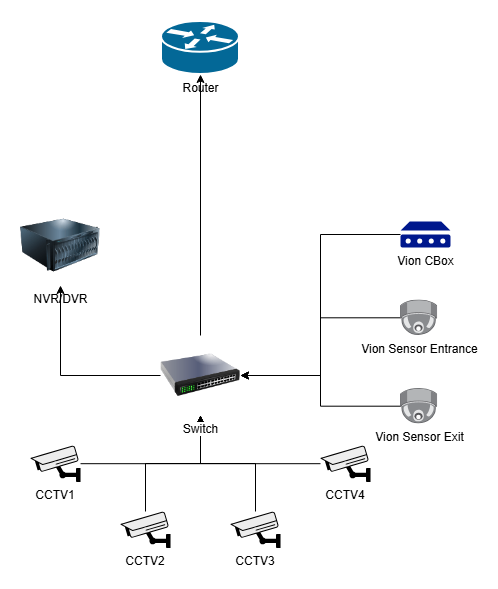

The diagram above was exported from draw.io. Its source (the exported page's mxGraphModel, read from the mxfile embedded in the PNG):
<mxGraphModel dx="1426" dy="743" grid="1" gridSize="10" guides="1" tooltips="1" connect="1" arrows="1" fold="1" page="1" pageScale="1" pageWidth="1169" pageHeight="827" math="0" shadow="0">
  <root>
    <mxCell id="0" />
    <mxCell id="1" parent="0" />
    <mxCell id="2" style="edgeStyle=orthogonalEdgeStyle;rounded=0;orthogonalLoop=1;jettySize=auto;html=1;" edge="1" source="3" target="13" parent="1">
      <mxGeometry relative="1" as="geometry" />
    </mxCell>
    <mxCell id="3" value="CCTV1&#10;" style="shape=mxgraph.networks2.icon;aspect=fixed;fillColor=#EDEDED;strokeColor=#000000;gradientColor=#5B6163;network2IconShadow=1;network2bgFillColor=none;labelPosition=center;verticalLabelPosition=bottom;align=center;verticalAlign=top;network2Icon=mxgraph.networks2.cctv;network2IconXOffset=-0.0002;network2IconYOffset=-0.0355;network2IconW=1.0004;network2IconH=0.7279;dashed=1;" vertex="1" parent="1">
      <mxGeometry x="70" y="654" width="50.019999999999996" height="36.394999999999996" as="geometry" />
    </mxCell>
    <mxCell id="4" style="edgeStyle=orthogonalEdgeStyle;rounded=0;orthogonalLoop=1;jettySize=auto;html=1;" edge="1" source="5" target="13" parent="1">
      <mxGeometry relative="1" as="geometry" />
    </mxCell>
    <mxCell id="5" value="CCTV2" style="shape=mxgraph.networks2.icon;aspect=fixed;fillColor=#EDEDED;strokeColor=#000000;gradientColor=#5B6163;network2IconShadow=1;network2bgFillColor=none;labelPosition=center;verticalLabelPosition=bottom;align=center;verticalAlign=top;network2Icon=mxgraph.networks2.cctv;network2IconXOffset=-0.0002;network2IconYOffset=-0.0355;network2IconW=1.0004;network2IconH=0.7279;" vertex="1" parent="1">
      <mxGeometry x="160" y="720" width="50.019999999999996" height="36.394999999999996" as="geometry" />
    </mxCell>
    <mxCell id="6" style="edgeStyle=orthogonalEdgeStyle;rounded=0;orthogonalLoop=1;jettySize=auto;html=1;" edge="1" source="7" target="13" parent="1">
      <mxGeometry relative="1" as="geometry" />
    </mxCell>
    <mxCell id="7" value="CCTV3&#10;" style="shape=mxgraph.networks2.icon;aspect=fixed;fillColor=#EDEDED;strokeColor=#000000;gradientColor=#5B6163;network2IconShadow=1;network2bgFillColor=none;labelPosition=center;verticalLabelPosition=bottom;align=center;verticalAlign=top;network2Icon=mxgraph.networks2.cctv;network2IconXOffset=-0.0002;network2IconYOffset=-0.0355;network2IconW=1.0004;network2IconH=0.7279;" vertex="1" parent="1">
      <mxGeometry x="270" y="720" width="50.019999999999996" height="36.394999999999996" as="geometry" />
    </mxCell>
    <mxCell id="8" style="edgeStyle=orthogonalEdgeStyle;rounded=0;orthogonalLoop=1;jettySize=auto;html=1;" edge="1" source="9" target="13" parent="1">
      <mxGeometry relative="1" as="geometry" />
    </mxCell>
    <mxCell id="9" value="CCTV4&#10;" style="shape=mxgraph.networks2.icon;aspect=fixed;fillColor=#EDEDED;strokeColor=#000000;gradientColor=#5B6163;network2IconShadow=1;network2bgFillColor=none;labelPosition=center;verticalLabelPosition=bottom;align=center;verticalAlign=top;network2Icon=mxgraph.networks2.cctv;network2IconXOffset=-0.0002;network2IconYOffset=-0.0355;network2IconW=1.0004;network2IconH=0.7279;" vertex="1" parent="1">
      <mxGeometry x="360" y="654" width="50.019999999999996" height="36.394999999999996" as="geometry" />
    </mxCell>
    <mxCell id="10" value="NVR/DVR" style="image;html=1;image=img/lib/clip_art/computers/Server_128x128.png" vertex="1" parent="1">
      <mxGeometry x="60" y="414" width="80" height="80" as="geometry" />
    </mxCell>
    <mxCell id="11" style="edgeStyle=orthogonalEdgeStyle;rounded=0;orthogonalLoop=1;jettySize=auto;html=1;" edge="1" source="13" target="10" parent="1">
      <mxGeometry relative="1" as="geometry" />
    </mxCell>
    <mxCell id="12" style="edgeStyle=orthogonalEdgeStyle;rounded=0;orthogonalLoop=1;jettySize=auto;html=1;" edge="1" source="13" target="14" parent="1">
      <mxGeometry relative="1" as="geometry" />
    </mxCell>
    <mxCell id="13" value="Switch" style="image;html=1;image=img/lib/clip_art/networking/Switch_128x128.png" vertex="1" parent="1">
      <mxGeometry x="200" y="544" width="80" height="80" as="geometry" />
    </mxCell>
    <mxCell id="14" value="Router" style="strokeColor=#ffffff;sketch=0;html=1;pointerEvents=1;dashed=0;fillColor=#036897;strokeWidth=2;verticalLabelPosition=bottom;verticalAlign=top;align=center;outlineConnect=0;shape=mxgraph.cisco.routers.router;" vertex="1" parent="1">
      <mxGeometry x="201" y="230" width="78" height="53" as="geometry" />
    </mxCell>
    <mxCell id="15" style="edgeStyle=orthogonalEdgeStyle;rounded=0;orthogonalLoop=1;jettySize=auto;html=1;entryX=1;entryY=0.5;entryDx=0;entryDy=0;" edge="1" source="16" target="13" parent="1">
      <mxGeometry relative="1" as="geometry" />
    </mxCell>
    <mxCell id="16" value="Vion Sensor Entrance" style="image;points=[];aspect=fixed;html=1;align=center;shadow=0;dashed=0;image=img/lib/allied_telesis/security/Surveillance_Camera_Ceiling.svg;" vertex="1" parent="1">
      <mxGeometry x="440" y="508.6" width="37.2" height="35.4" as="geometry" />
    </mxCell>
    <mxCell id="17" style="edgeStyle=orthogonalEdgeStyle;rounded=0;orthogonalLoop=1;jettySize=auto;html=1;entryX=1;entryY=0.5;entryDx=0;entryDy=0;" edge="1" source="18" target="13" parent="1">
      <mxGeometry relative="1" as="geometry" />
    </mxCell>
    <mxCell id="18" value="Vion Sensor Exit" style="image;points=[];aspect=fixed;html=1;align=center;shadow=0;dashed=0;image=img/lib/allied_telesis/security/Surveillance_Camera_Ceiling.svg;" vertex="1" parent="1">
      <mxGeometry x="440" y="597" width="37.2" height="35.4" as="geometry" />
    </mxCell>
    <mxCell id="19" style="edgeStyle=orthogonalEdgeStyle;rounded=0;orthogonalLoop=1;jettySize=auto;html=1;entryX=1;entryY=0.5;entryDx=0;entryDy=0;" edge="1" source="20" target="13" parent="1">
      <mxGeometry relative="1" as="geometry" />
    </mxCell>
    <mxCell id="20" value="Vion CBox" style="sketch=0;aspect=fixed;pointerEvents=1;shadow=0;dashed=0;html=1;strokeColor=none;labelPosition=center;verticalLabelPosition=bottom;verticalAlign=top;align=center;fillColor=#00188D;shape=mxgraph.mscae.enterprise.device" vertex="1" parent="1">
      <mxGeometry x="440" y="430" width="50" height="26" as="geometry" />
    </mxCell>
  </root>
</mxGraphModel>